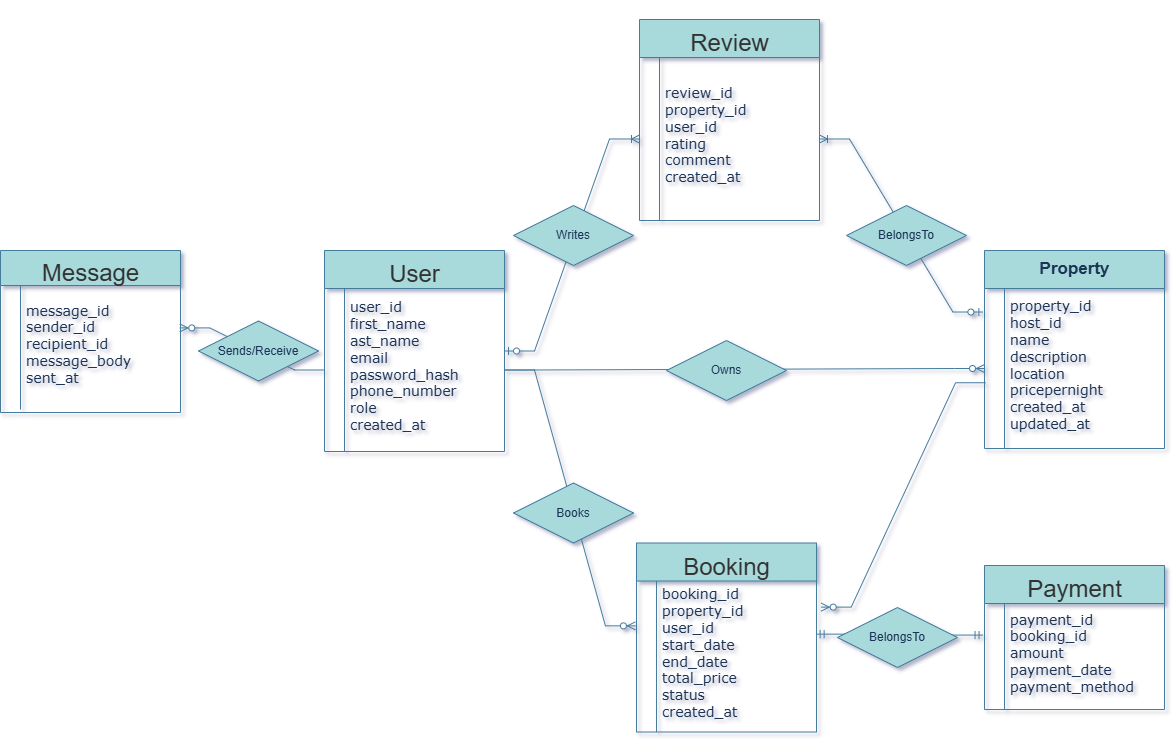

The diagram above was exported from draw.io. Its source (the exported page's mxGraphModel, read from the mxfile embedded in the PNG):
<mxGraphModel dx="2597" dy="2102" grid="1" gridSize="9" guides="1" tooltips="1" connect="1" arrows="1" fold="1" page="1" pageScale="1" pageWidth="850" pageHeight="1100" background="#ffffff" math="0" shadow="1">
  <root>
    <mxCell id="0" />
    <mxCell id="1" parent="0" />
    <mxCell id="UbDhQkAN-CIniMvRozDr-27" value="&lt;h3 style=&quot;box-sizing: border-box; font-family: aktiv-grotesk, sans-serif; font-weight: 500; line-height: 1.1; color: rgb(51, 51, 51); margin-top: 30px; margin-bottom: 20px; font-size: 24px; text-align: start; text-wrap-mode: wrap;&quot;&gt;&lt;span&gt;Review&lt;/span&gt;&lt;/h3&gt;" style="shape=table;startSize=38;container=1;collapsible=1;childLayout=tableLayout;fixedRows=1;rowLines=0;fontStyle=1;align=center;resizeLast=1;html=1;labelBackgroundColor=none;fillColor=#A8DADC;strokeColor=#457B9D;fontColor=#1D3557;" parent="1" vertex="1">
      <mxGeometry x="-45" y="-402" width="180" height="201" as="geometry" />
    </mxCell>
    <mxCell id="UbDhQkAN-CIniMvRozDr-31" value="" style="shape=tableRow;horizontal=0;startSize=0;swimlaneHead=0;swimlaneBody=0;fillColor=none;collapsible=0;dropTarget=0;points=[[0,0.5],[1,0.5]];portConstraint=eastwest;top=0;left=0;right=0;bottom=0;labelBackgroundColor=none;strokeColor=#457B9D;fontColor=#1D3557;spacingTop=6;" parent="UbDhQkAN-CIniMvRozDr-27" vertex="1">
      <mxGeometry y="38" width="180" height="163" as="geometry" />
    </mxCell>
    <mxCell id="UbDhQkAN-CIniMvRozDr-32" value="" style="shape=partialRectangle;connectable=0;fillColor=none;top=0;left=0;bottom=0;right=0;editable=1;overflow=hidden;whiteSpace=wrap;html=1;labelBackgroundColor=none;strokeColor=#457B9D;fontColor=#1D3557;" parent="UbDhQkAN-CIniMvRozDr-31" vertex="1">
      <mxGeometry width="20" height="163" as="geometry">
        <mxRectangle width="20" height="163" as="alternateBounds" />
      </mxGeometry>
    </mxCell>
    <mxCell id="UbDhQkAN-CIniMvRozDr-33" value="review_id&lt;div&gt;property_id&lt;div&gt;user_id&lt;div&gt;rating&lt;div&gt;&lt;span style=&quot;background-color: transparent; color: light-dark(rgb(29, 53, 87), rgb(176, 196, 226));&quot;&gt;comment&lt;/span&gt;&lt;/div&gt;&lt;div&gt;&lt;div&gt;created_at&lt;/div&gt;&lt;/div&gt;&lt;/div&gt;&lt;/div&gt;&lt;/div&gt;" style="shape=partialRectangle;connectable=0;fillColor=none;top=0;left=0;bottom=0;right=0;align=left;spacingLeft=6;overflow=hidden;labelBackgroundColor=none;strokeColor=#457B9D;fontColor=#1D3557;verticalAlign=middle;whiteSpace=wrap;fontFamily=Verdana;spacingTop=0;spacing=0;spacingBottom=7;fontSize=14;html=1;" parent="UbDhQkAN-CIniMvRozDr-31" vertex="1">
      <mxGeometry x="20" width="160" height="163" as="geometry">
        <mxRectangle width="160" height="163" as="alternateBounds" />
      </mxGeometry>
    </mxCell>
    <mxCell id="SA_zOrtVuLJbDQ7lfcaE-2" value="" style="edgeStyle=entityRelationEdgeStyle;fontSize=12;html=1;endArrow=ERzeroToMany;endFill=1;rounded=0;strokeColor=#457B9D;fontColor=#1D3557;fillColor=#A8DADC;entryX=0;entryY=0.5;entryDx=0;entryDy=0;exitX=1;exitY=0.5;exitDx=0;exitDy=0;" edge="1" parent="1" source="SA_zOrtVuLJbDQ7lfcaE-55" target="SA_zOrtVuLJbDQ7lfcaE-34">
      <mxGeometry width="100" height="100" relative="1" as="geometry">
        <mxPoint x="180" y="115" as="sourcePoint" />
        <mxPoint x="-2.57864376269049" y="105" as="targetPoint" />
        <Array as="points">
          <mxPoint x="189" y="45" />
          <mxPoint x="-63" y="81" />
        </Array>
      </mxGeometry>
    </mxCell>
    <mxCell id="SA_zOrtVuLJbDQ7lfcaE-1" value="Owns" style="shape=rhombus;perimeter=rhombusPerimeter;whiteSpace=wrap;html=1;align=center;strokeColor=#457B9D;fontColor=#1D3557;fillColor=#A8DADC;" vertex="1" parent="1">
      <mxGeometry x="-18" y="-81" width="120" height="60" as="geometry" />
    </mxCell>
    <mxCell id="SA_zOrtVuLJbDQ7lfcaE-4" value="" style="edgeStyle=entityRelationEdgeStyle;fontSize=12;html=1;endArrow=ERoneToMany;startArrow=ERzeroToOne;rounded=0;strokeColor=#457B9D;fontColor=#1D3557;fillColor=#A8DADC;entryX=0;entryY=0.5;entryDx=0;entryDy=0;" edge="1" parent="1" source="SA_zOrtVuLJbDQ7lfcaE-54" target="UbDhQkAN-CIniMvRozDr-31">
      <mxGeometry width="100" height="100" relative="1" as="geometry">
        <mxPoint x="-288" y="-225" as="sourcePoint" />
        <mxPoint x="-62.64" y="-243" as="targetPoint" />
        <Array as="points">
          <mxPoint x="-279" y="-90" />
          <mxPoint x="-269.64" y="-110" />
          <mxPoint x="-251.64" y="-227" />
          <mxPoint x="-224.64" y="-218" />
          <mxPoint x="-269.64" y="-209" />
        </Array>
      </mxGeometry>
    </mxCell>
    <mxCell id="SA_zOrtVuLJbDQ7lfcaE-5" value="Text" style="edgeLabel;html=1;align=center;verticalAlign=middle;resizable=0;points=[];strokeColor=#457B9D;fontColor=#1D3557;fillColor=#A8DADC;" vertex="1" connectable="0" parent="SA_zOrtVuLJbDQ7lfcaE-4">
      <mxGeometry x="0.0026" y="4" relative="1" as="geometry">
        <mxPoint as="offset" />
      </mxGeometry>
    </mxCell>
    <mxCell id="SA_zOrtVuLJbDQ7lfcaE-7" value="" style="edgeStyle=entityRelationEdgeStyle;fontSize=12;html=1;endArrow=ERoneToMany;startArrow=ERzeroToOne;rounded=0;strokeColor=#457B9D;fontColor=#1D3557;fillColor=#A8DADC;exitX=-0.009;exitY=0.147;exitDx=0;exitDy=0;exitPerimeter=0;" edge="1" parent="1" source="SA_zOrtVuLJbDQ7lfcaE-34" target="UbDhQkAN-CIniMvRozDr-31">
      <mxGeometry width="100" height="100" relative="1" as="geometry">
        <mxPoint x="261" y="-119" as="sourcePoint" />
        <mxPoint x="477" y="-252" as="targetPoint" />
        <Array as="points">
          <mxPoint x="324" y="-54" />
          <mxPoint x="234" y="-137" />
          <mxPoint x="243.36" y="-157" />
          <mxPoint x="261.36" y="-274" />
          <mxPoint x="288.36" y="-265" />
          <mxPoint x="243.36" y="-256" />
        </Array>
      </mxGeometry>
    </mxCell>
    <mxCell id="SA_zOrtVuLJbDQ7lfcaE-8" value="Text" style="edgeLabel;html=1;align=center;verticalAlign=middle;resizable=0;points=[];strokeColor=#457B9D;fontColor=#1D3557;fillColor=#A8DADC;" vertex="1" connectable="0" parent="SA_zOrtVuLJbDQ7lfcaE-7">
      <mxGeometry x="0.0026" y="4" relative="1" as="geometry">
        <mxPoint as="offset" />
      </mxGeometry>
    </mxCell>
    <mxCell id="SA_zOrtVuLJbDQ7lfcaE-9" value="Writes" style="shape=rhombus;perimeter=rhombusPerimeter;whiteSpace=wrap;html=1;align=center;strokeColor=#457B9D;fontColor=#1D3557;fillColor=#A8DADC;" vertex="1" parent="1">
      <mxGeometry x="-171" y="-216" width="120" height="60" as="geometry" />
    </mxCell>
    <mxCell id="SA_zOrtVuLJbDQ7lfcaE-10" value="BelongsTo" style="shape=rhombus;perimeter=rhombusPerimeter;whiteSpace=wrap;html=1;align=center;strokeColor=#457B9D;fontColor=#1D3557;fillColor=#A8DADC;" vertex="1" parent="1">
      <mxGeometry x="162" y="-216" width="120" height="60" as="geometry" />
    </mxCell>
    <mxCell id="SA_zOrtVuLJbDQ7lfcaE-11" value="" style="edgeStyle=entityRelationEdgeStyle;fontSize=12;html=1;endArrow=ERzeroToMany;endFill=1;rounded=0;strokeColor=#457B9D;fontColor=#1D3557;fillColor=#A8DADC;entryX=1.026;entryY=0.173;entryDx=0;entryDy=0;exitX=0.006;exitY=0.589;exitDx=0;exitDy=0;exitPerimeter=0;entryPerimeter=0;" edge="1" parent="1" source="SA_zOrtVuLJbDQ7lfcaE-34" target="SA_zOrtVuLJbDQ7lfcaE-47">
      <mxGeometry width="100" height="100" relative="1" as="geometry">
        <mxPoint x="-153" y="29" as="sourcePoint" />
        <mxPoint x="239" y="29" as="targetPoint" />
        <Array as="points">
          <mxPoint x="198" y="54" />
          <mxPoint x="-54" y="90" />
        </Array>
      </mxGeometry>
    </mxCell>
    <mxCell id="SA_zOrtVuLJbDQ7lfcaE-13" value="" style="edgeStyle=entityRelationEdgeStyle;fontSize=12;html=1;endArrow=ERmandOne;startArrow=ERmandOne;rounded=0;strokeColor=#457B9D;fontColor=#1D3557;fillColor=#A8DADC;entryX=-0.008;entryY=0.298;entryDx=0;entryDy=0;entryPerimeter=0;exitX=0.998;exitY=0.352;exitDx=0;exitDy=0;exitPerimeter=0;" edge="1" parent="1" source="SA_zOrtVuLJbDQ7lfcaE-47" target="SA_zOrtVuLJbDQ7lfcaE-42">
      <mxGeometry width="100" height="100" relative="1" as="geometry">
        <mxPoint y="199" as="sourcePoint" />
        <mxPoint x="261" y="295" as="targetPoint" />
      </mxGeometry>
    </mxCell>
    <mxCell id="SA_zOrtVuLJbDQ7lfcaE-14" value="" style="edgeStyle=entityRelationEdgeStyle;fontSize=12;html=1;endArrow=ERzeroToMany;endFill=1;rounded=0;strokeColor=#457B9D;fontColor=#1D3557;fillColor=#A8DADC;entryX=0.996;entryY=0.342;entryDx=0;entryDy=0;exitX=0;exitY=0.5;exitDx=0;exitDy=0;entryPerimeter=0;" edge="1" parent="1" source="SA_zOrtVuLJbDQ7lfcaE-55" target="SA_zOrtVuLJbDQ7lfcaE-51">
      <mxGeometry width="100" height="100" relative="1" as="geometry">
        <mxPoint x="239" y="59" as="sourcePoint" />
        <mxPoint x="45" y="204" as="targetPoint" />
        <Array as="points">
          <mxPoint x="207" y="63" />
          <mxPoint x="-243" y="117" />
          <mxPoint x="-45" y="99" />
        </Array>
      </mxGeometry>
    </mxCell>
    <mxCell id="SA_zOrtVuLJbDQ7lfcaE-15" value="Sends/Receive" style="shape=rhombus;perimeter=rhombusPerimeter;whiteSpace=wrap;html=1;align=center;strokeColor=#457B9D;fontColor=#1D3557;fillColor=#A8DADC;" vertex="1" parent="1">
      <mxGeometry x="-486" y="-100.5" width="120" height="60" as="geometry" />
    </mxCell>
    <mxCell id="SA_zOrtVuLJbDQ7lfcaE-33" value="&lt;font style=&quot;font-size: 17px;&quot;&gt;Property&lt;/font&gt;" style="shape=table;startSize=38;container=1;collapsible=1;childLayout=tableLayout;fixedRows=1;rowLines=0;fontStyle=1;align=center;resizeLast=1;labelBackgroundColor=none;fillColor=#A8DADC;strokeColor=#457B9D;fontColor=#1D3557;html=1;" vertex="1" parent="1">
      <mxGeometry x="300" y="-171" width="180" height="198" as="geometry" />
    </mxCell>
    <mxCell id="SA_zOrtVuLJbDQ7lfcaE-34" value="" style="shape=tableRow;horizontal=0;startSize=0;swimlaneHead=0;swimlaneBody=0;fillColor=none;collapsible=0;dropTarget=0;points=[[0,0.5],[1,0.5]];portConstraint=eastwest;top=0;left=0;right=0;bottom=0;labelBackgroundColor=none;strokeColor=#457B9D;fontColor=#1D3557;spacingTop=6;" vertex="1" parent="SA_zOrtVuLJbDQ7lfcaE-33">
      <mxGeometry y="38" width="180" height="160" as="geometry" />
    </mxCell>
    <mxCell id="SA_zOrtVuLJbDQ7lfcaE-35" value="" style="shape=partialRectangle;connectable=0;fillColor=none;top=0;left=0;bottom=0;right=0;editable=1;overflow=hidden;whiteSpace=wrap;html=1;labelBackgroundColor=none;strokeColor=#457B9D;fontColor=#1D3557;" vertex="1" parent="SA_zOrtVuLJbDQ7lfcaE-34">
      <mxGeometry width="20" height="160" as="geometry">
        <mxRectangle width="20" height="160" as="alternateBounds" />
      </mxGeometry>
    </mxCell>
    <mxCell id="SA_zOrtVuLJbDQ7lfcaE-36" value="&lt;span style=&quot;&quot;&gt;property_id&lt;/span&gt;&lt;div&gt;&lt;span style=&quot;&quot;&gt;host_id&lt;/span&gt;&lt;div&gt;&lt;span style=&quot;&quot;&gt;name&lt;/span&gt;&lt;div&gt;&lt;span style=&quot;&quot;&gt;description&lt;/span&gt;&lt;/div&gt;&lt;div&gt;&lt;span style=&quot;&quot;&gt;location&lt;/span&gt;&lt;/div&gt;&lt;div&gt;&lt;span style=&quot;&quot;&gt;pricepernight&lt;/span&gt;&lt;/div&gt;&lt;div&gt;&lt;span style=&quot;&quot;&gt;created_at&lt;/span&gt;&lt;/div&gt;&lt;div&gt;&lt;span style=&quot;color: light-dark(rgb(29, 53, 87), rgb(176, 196, 226));&quot;&gt;updated_at&lt;/span&gt;&lt;/div&gt;&lt;/div&gt;&lt;/div&gt;" style="shape=partialRectangle;connectable=0;fillColor=none;top=0;left=0;bottom=0;right=0;align=left;spacingLeft=6;overflow=hidden;labelBackgroundColor=none;strokeColor=#457B9D;fontColor=#1D3557;verticalAlign=middle;whiteSpace=wrap;fontFamily=Verdana;spacingTop=0;spacing=0;spacingBottom=7;fontSize=14;html=1;" vertex="1" parent="SA_zOrtVuLJbDQ7lfcaE-34">
      <mxGeometry x="20" width="160" height="160" as="geometry">
        <mxRectangle width="160" height="160" as="alternateBounds" />
      </mxGeometry>
    </mxCell>
    <mxCell id="SA_zOrtVuLJbDQ7lfcaE-41" value="&lt;h3 style=&quot;text-wrap-mode: wrap; box-sizing: border-box; font-family: aktiv-grotesk, sans-serif; font-weight: 500; line-height: 1.1; color: rgb(51, 51, 51); margin-top: 30px; margin-bottom: 20px; font-size: 24px; text-align: start;&quot;&gt;&lt;span&gt;Payment&lt;/span&gt;&lt;/h3&gt;" style="shape=table;startSize=38;container=1;collapsible=1;childLayout=tableLayout;fixedRows=1;rowLines=0;fontStyle=1;align=center;resizeLast=1;labelBackgroundColor=none;fillColor=#A8DADC;strokeColor=#457B9D;fontColor=#1D3557;html=1;" vertex="1" parent="1">
      <mxGeometry x="300" y="144" width="180" height="144" as="geometry" />
    </mxCell>
    <mxCell id="SA_zOrtVuLJbDQ7lfcaE-42" value="" style="shape=tableRow;horizontal=0;startSize=0;swimlaneHead=0;swimlaneBody=0;fillColor=none;collapsible=0;dropTarget=0;points=[[0,0.5],[1,0.5]];portConstraint=eastwest;top=0;left=0;right=0;bottom=0;labelBackgroundColor=none;strokeColor=#457B9D;fontColor=#1D3557;spacingTop=6;" vertex="1" parent="SA_zOrtVuLJbDQ7lfcaE-41">
      <mxGeometry y="38" width="180" height="106" as="geometry" />
    </mxCell>
    <mxCell id="SA_zOrtVuLJbDQ7lfcaE-43" value="" style="shape=partialRectangle;connectable=0;fillColor=none;top=0;left=0;bottom=0;right=0;editable=1;overflow=hidden;whiteSpace=wrap;html=1;labelBackgroundColor=none;strokeColor=#457B9D;fontColor=#1D3557;" vertex="1" parent="SA_zOrtVuLJbDQ7lfcaE-42">
      <mxGeometry width="20" height="106" as="geometry">
        <mxRectangle width="20" height="106" as="alternateBounds" />
      </mxGeometry>
    </mxCell>
    <mxCell id="SA_zOrtVuLJbDQ7lfcaE-44" value="payment_id booking_id&lt;div&gt;amount&lt;div&gt;payment_date&lt;div&gt;payment_method&lt;/div&gt;&lt;/div&gt;&lt;/div&gt;" style="shape=partialRectangle;connectable=0;fillColor=none;top=0;left=0;bottom=0;right=0;align=left;spacingLeft=6;overflow=hidden;labelBackgroundColor=none;strokeColor=#457B9D;fontColor=#1D3557;verticalAlign=middle;fontFamily=Verdana;spacingTop=0;spacing=0;spacingBottom=7;fontSize=14;html=1;whiteSpace=wrap;labelBorderColor=none;" vertex="1" parent="SA_zOrtVuLJbDQ7lfcaE-42">
      <mxGeometry x="20" width="160" height="106" as="geometry">
        <mxRectangle width="160" height="106" as="alternateBounds" />
      </mxGeometry>
    </mxCell>
    <mxCell id="SA_zOrtVuLJbDQ7lfcaE-46" value="&lt;h3 style=&quot;text-wrap-mode: wrap; box-sizing: border-box; font-family: aktiv-grotesk, sans-serif; font-weight: 500; line-height: 1.1; color: rgb(51, 51, 51); margin-top: 30px; margin-bottom: 20px; font-size: 24px; text-align: start;&quot;&gt;&lt;span&gt;Booking&lt;/span&gt;&lt;/h3&gt;" style="shape=table;startSize=38;container=1;collapsible=1;childLayout=tableLayout;fixedRows=1;rowLines=0;fontStyle=1;align=center;resizeLast=1;labelBackgroundColor=none;fillColor=#A8DADC;strokeColor=#457B9D;fontColor=#1D3557;html=1;" vertex="1" parent="1">
      <mxGeometry x="-48" y="121.5" width="180" height="189" as="geometry" />
    </mxCell>
    <mxCell id="SA_zOrtVuLJbDQ7lfcaE-47" value="" style="shape=tableRow;horizontal=0;startSize=0;swimlaneHead=0;swimlaneBody=0;fillColor=none;collapsible=0;dropTarget=0;points=[[0,0.5],[1,0.5]];portConstraint=eastwest;top=0;left=0;right=0;bottom=0;labelBackgroundColor=none;strokeColor=#457B9D;fontColor=#1D3557;spacingTop=6;" vertex="1" parent="SA_zOrtVuLJbDQ7lfcaE-46">
      <mxGeometry y="38" width="180" height="151" as="geometry" />
    </mxCell>
    <mxCell id="SA_zOrtVuLJbDQ7lfcaE-48" value="" style="shape=partialRectangle;connectable=0;fillColor=none;top=0;left=0;bottom=0;right=0;editable=1;overflow=hidden;whiteSpace=wrap;html=1;labelBackgroundColor=none;strokeColor=#457B9D;fontColor=#1D3557;" vertex="1" parent="SA_zOrtVuLJbDQ7lfcaE-47">
      <mxGeometry width="20" height="151" as="geometry">
        <mxRectangle width="20" height="151" as="alternateBounds" />
      </mxGeometry>
    </mxCell>
    <mxCell id="SA_zOrtVuLJbDQ7lfcaE-49" value="booking_id&lt;div&gt;property_id&lt;div&gt;user_id&lt;div&gt;start_date&lt;div&gt;&lt;span style=&quot;background-color: transparent; color: light-dark(rgb(29, 53, 87), rgb(176, 196, 226));&quot;&gt;end_date&lt;/span&gt;&lt;div&gt;&lt;div&gt;total_price&lt;div&gt;status&lt;div&gt;created_at&lt;/div&gt;&lt;/div&gt;&lt;/div&gt;&lt;/div&gt;&lt;/div&gt;&lt;/div&gt;&lt;/div&gt;&lt;/div&gt;" style="shape=partialRectangle;connectable=0;fillColor=none;top=0;left=0;bottom=0;right=0;align=left;spacingLeft=6;overflow=hidden;labelBackgroundColor=none;strokeColor=#457B9D;fontColor=#1D3557;verticalAlign=middle;fontFamily=Verdana;spacingTop=0;spacing=0;spacingBottom=7;fontSize=14;whiteSpace=wrap;labelBorderColor=none;html=1;" vertex="1" parent="SA_zOrtVuLJbDQ7lfcaE-47">
      <mxGeometry x="20" width="160" height="151" as="geometry">
        <mxRectangle width="160" height="151" as="alternateBounds" />
      </mxGeometry>
    </mxCell>
    <mxCell id="SA_zOrtVuLJbDQ7lfcaE-50" value="&lt;h3 style=&quot;text-wrap-mode: wrap; box-sizing: border-box; font-family: aktiv-grotesk, sans-serif; font-weight: 500; line-height: 1.1; color: rgb(51, 51, 51); margin-top: 30px; margin-bottom: 20px; font-size: 24px; text-align: start;&quot;&gt;&lt;span&gt;Message&lt;/span&gt;&lt;/h3&gt;" style="shape=table;startSize=35;container=1;collapsible=1;childLayout=tableLayout;fixedRows=1;rowLines=0;fontStyle=1;align=center;resizeLast=1;labelBackgroundColor=none;fillColor=#A8DADC;strokeColor=#457B9D;fontColor=#1D3557;html=1;" vertex="1" parent="1">
      <mxGeometry x="-684" y="-171" width="180" height="162" as="geometry" />
    </mxCell>
    <mxCell id="SA_zOrtVuLJbDQ7lfcaE-51" value="" style="shape=tableRow;horizontal=0;startSize=0;swimlaneHead=0;swimlaneBody=0;fillColor=none;collapsible=0;dropTarget=0;points=[[0,0.5],[1,0.5]];portConstraint=eastwest;top=0;left=0;right=0;bottom=0;labelBackgroundColor=none;strokeColor=#457B9D;fontColor=#1D3557;spacingTop=6;" vertex="1" parent="SA_zOrtVuLJbDQ7lfcaE-50">
      <mxGeometry y="35" width="180" height="124" as="geometry" />
    </mxCell>
    <mxCell id="SA_zOrtVuLJbDQ7lfcaE-52" value="" style="shape=partialRectangle;connectable=0;fillColor=none;top=0;left=0;bottom=0;right=0;editable=1;overflow=hidden;whiteSpace=wrap;html=1;labelBackgroundColor=none;strokeColor=#457B9D;fontColor=#1D3557;" vertex="1" parent="SA_zOrtVuLJbDQ7lfcaE-51">
      <mxGeometry width="20" height="124" as="geometry">
        <mxRectangle width="20" height="124" as="alternateBounds" />
      </mxGeometry>
    </mxCell>
    <mxCell id="SA_zOrtVuLJbDQ7lfcaE-53" value="message_id sender_id recipient_id&lt;div&gt;message_body&lt;/div&gt;&lt;div&gt;sent_at&lt;/div&gt;" style="shape=partialRectangle;connectable=0;fillColor=none;top=0;left=0;bottom=0;right=0;align=left;spacingLeft=6;overflow=hidden;labelBackgroundColor=none;strokeColor=#457B9D;fontColor=#1D3557;verticalAlign=middle;fontFamily=Verdana;spacingTop=0;spacing=0;spacingBottom=7;fontSize=14;whiteSpace=wrap;labelBorderColor=none;html=1;" vertex="1" parent="SA_zOrtVuLJbDQ7lfcaE-51">
      <mxGeometry x="20" width="160" height="124" as="geometry">
        <mxRectangle width="160" height="124" as="alternateBounds" />
      </mxGeometry>
    </mxCell>
    <mxCell id="SA_zOrtVuLJbDQ7lfcaE-54" value="&lt;h3 style=&quot;text-wrap-mode: wrap; box-sizing: border-box; font-family: aktiv-grotesk, sans-serif; font-weight: 500; line-height: 1.1; color: rgb(51, 51, 51); margin-top: 30px; margin-bottom: 20px; font-size: 24px; text-align: start;&quot;&gt;&lt;span&gt;User&lt;/span&gt;&lt;/h3&gt;" style="shape=table;startSize=38;container=1;collapsible=1;childLayout=tableLayout;fixedRows=1;rowLines=0;fontStyle=1;align=center;resizeLast=1;labelBackgroundColor=none;fillColor=#A8DADC;strokeColor=#457B9D;fontColor=#1D3557;html=1;" vertex="1" parent="1">
      <mxGeometry x="-360" y="-171" width="180" height="201" as="geometry" />
    </mxCell>
    <mxCell id="SA_zOrtVuLJbDQ7lfcaE-55" value="" style="shape=tableRow;horizontal=0;startSize=0;swimlaneHead=0;swimlaneBody=0;fillColor=none;collapsible=0;dropTarget=0;points=[[0,0.5],[1,0.5]];portConstraint=eastwest;top=0;left=0;right=0;bottom=0;labelBackgroundColor=none;strokeColor=#457B9D;fontColor=#1D3557;spacingTop=6;" vertex="1" parent="SA_zOrtVuLJbDQ7lfcaE-54">
      <mxGeometry y="38" width="180" height="163" as="geometry" />
    </mxCell>
    <mxCell id="SA_zOrtVuLJbDQ7lfcaE-56" value="" style="shape=partialRectangle;connectable=0;fillColor=none;top=0;left=0;bottom=0;right=0;editable=1;overflow=hidden;whiteSpace=wrap;html=1;labelBackgroundColor=none;strokeColor=#457B9D;fontColor=#1D3557;" vertex="1" parent="SA_zOrtVuLJbDQ7lfcaE-55">
      <mxGeometry width="20" height="163" as="geometry">
        <mxRectangle width="20" height="163" as="alternateBounds" />
      </mxGeometry>
    </mxCell>
    <mxCell id="SA_zOrtVuLJbDQ7lfcaE-57" value="user_id&lt;div&gt;first_name&lt;div&gt;ast_name&lt;div&gt;email&lt;div&gt;password_hash&lt;div&gt;phone_number&lt;div&gt;role&lt;div&gt;created_at&lt;/div&gt;&lt;/div&gt;&lt;/div&gt;&lt;/div&gt;&lt;/div&gt;&lt;/div&gt;&lt;/div&gt;" style="shape=partialRectangle;connectable=0;fillColor=none;top=0;left=0;bottom=0;right=0;align=left;spacingLeft=6;overflow=hidden;labelBackgroundColor=none;strokeColor=#457B9D;fontColor=#1D3557;verticalAlign=middle;fontFamily=Verdana;spacingTop=0;spacing=0;spacingBottom=7;fontSize=14;whiteSpace=wrap;labelBorderColor=none;html=1;" vertex="1" parent="SA_zOrtVuLJbDQ7lfcaE-55">
      <mxGeometry x="20" width="160" height="163" as="geometry">
        <mxRectangle width="160" height="163" as="alternateBounds" />
      </mxGeometry>
    </mxCell>
    <mxCell id="SA_zOrtVuLJbDQ7lfcaE-12" value="BelongsTo" style="shape=rhombus;perimeter=rhombusPerimeter;whiteSpace=wrap;html=1;align=center;strokeColor=#457B9D;fontColor=#1D3557;fillColor=#A8DADC;" vertex="1" parent="1">
      <mxGeometry x="153" y="186" width="120" height="60" as="geometry" />
    </mxCell>
    <mxCell id="SA_zOrtVuLJbDQ7lfcaE-58" value="" style="edgeStyle=entityRelationEdgeStyle;fontSize=12;html=1;endArrow=ERzeroToMany;endFill=1;rounded=0;strokeColor=#457B9D;fontColor=#1D3557;fillColor=#A8DADC;entryX=-0.006;entryY=0.297;entryDx=0;entryDy=0;entryPerimeter=0;" edge="1" parent="1" source="SA_zOrtVuLJbDQ7lfcaE-55" target="SA_zOrtVuLJbDQ7lfcaE-47">
      <mxGeometry width="100" height="100" relative="1" as="geometry">
        <mxPoint x="310" y="-30" as="sourcePoint" />
        <mxPoint x="12" y="135" as="targetPoint" />
        <Array as="points">
          <mxPoint x="207" y="63" />
          <mxPoint x="-45" y="99" />
        </Array>
      </mxGeometry>
    </mxCell>
    <mxCell id="SA_zOrtVuLJbDQ7lfcaE-59" value="Books" style="shape=rhombus;perimeter=rhombusPerimeter;whiteSpace=wrap;html=1;align=center;strokeColor=#457B9D;fontColor=#1D3557;fillColor=#A8DADC;" vertex="1" parent="1">
      <mxGeometry x="-171" y="61.5" width="120" height="60" as="geometry" />
    </mxCell>
  </root>
</mxGraphModel>